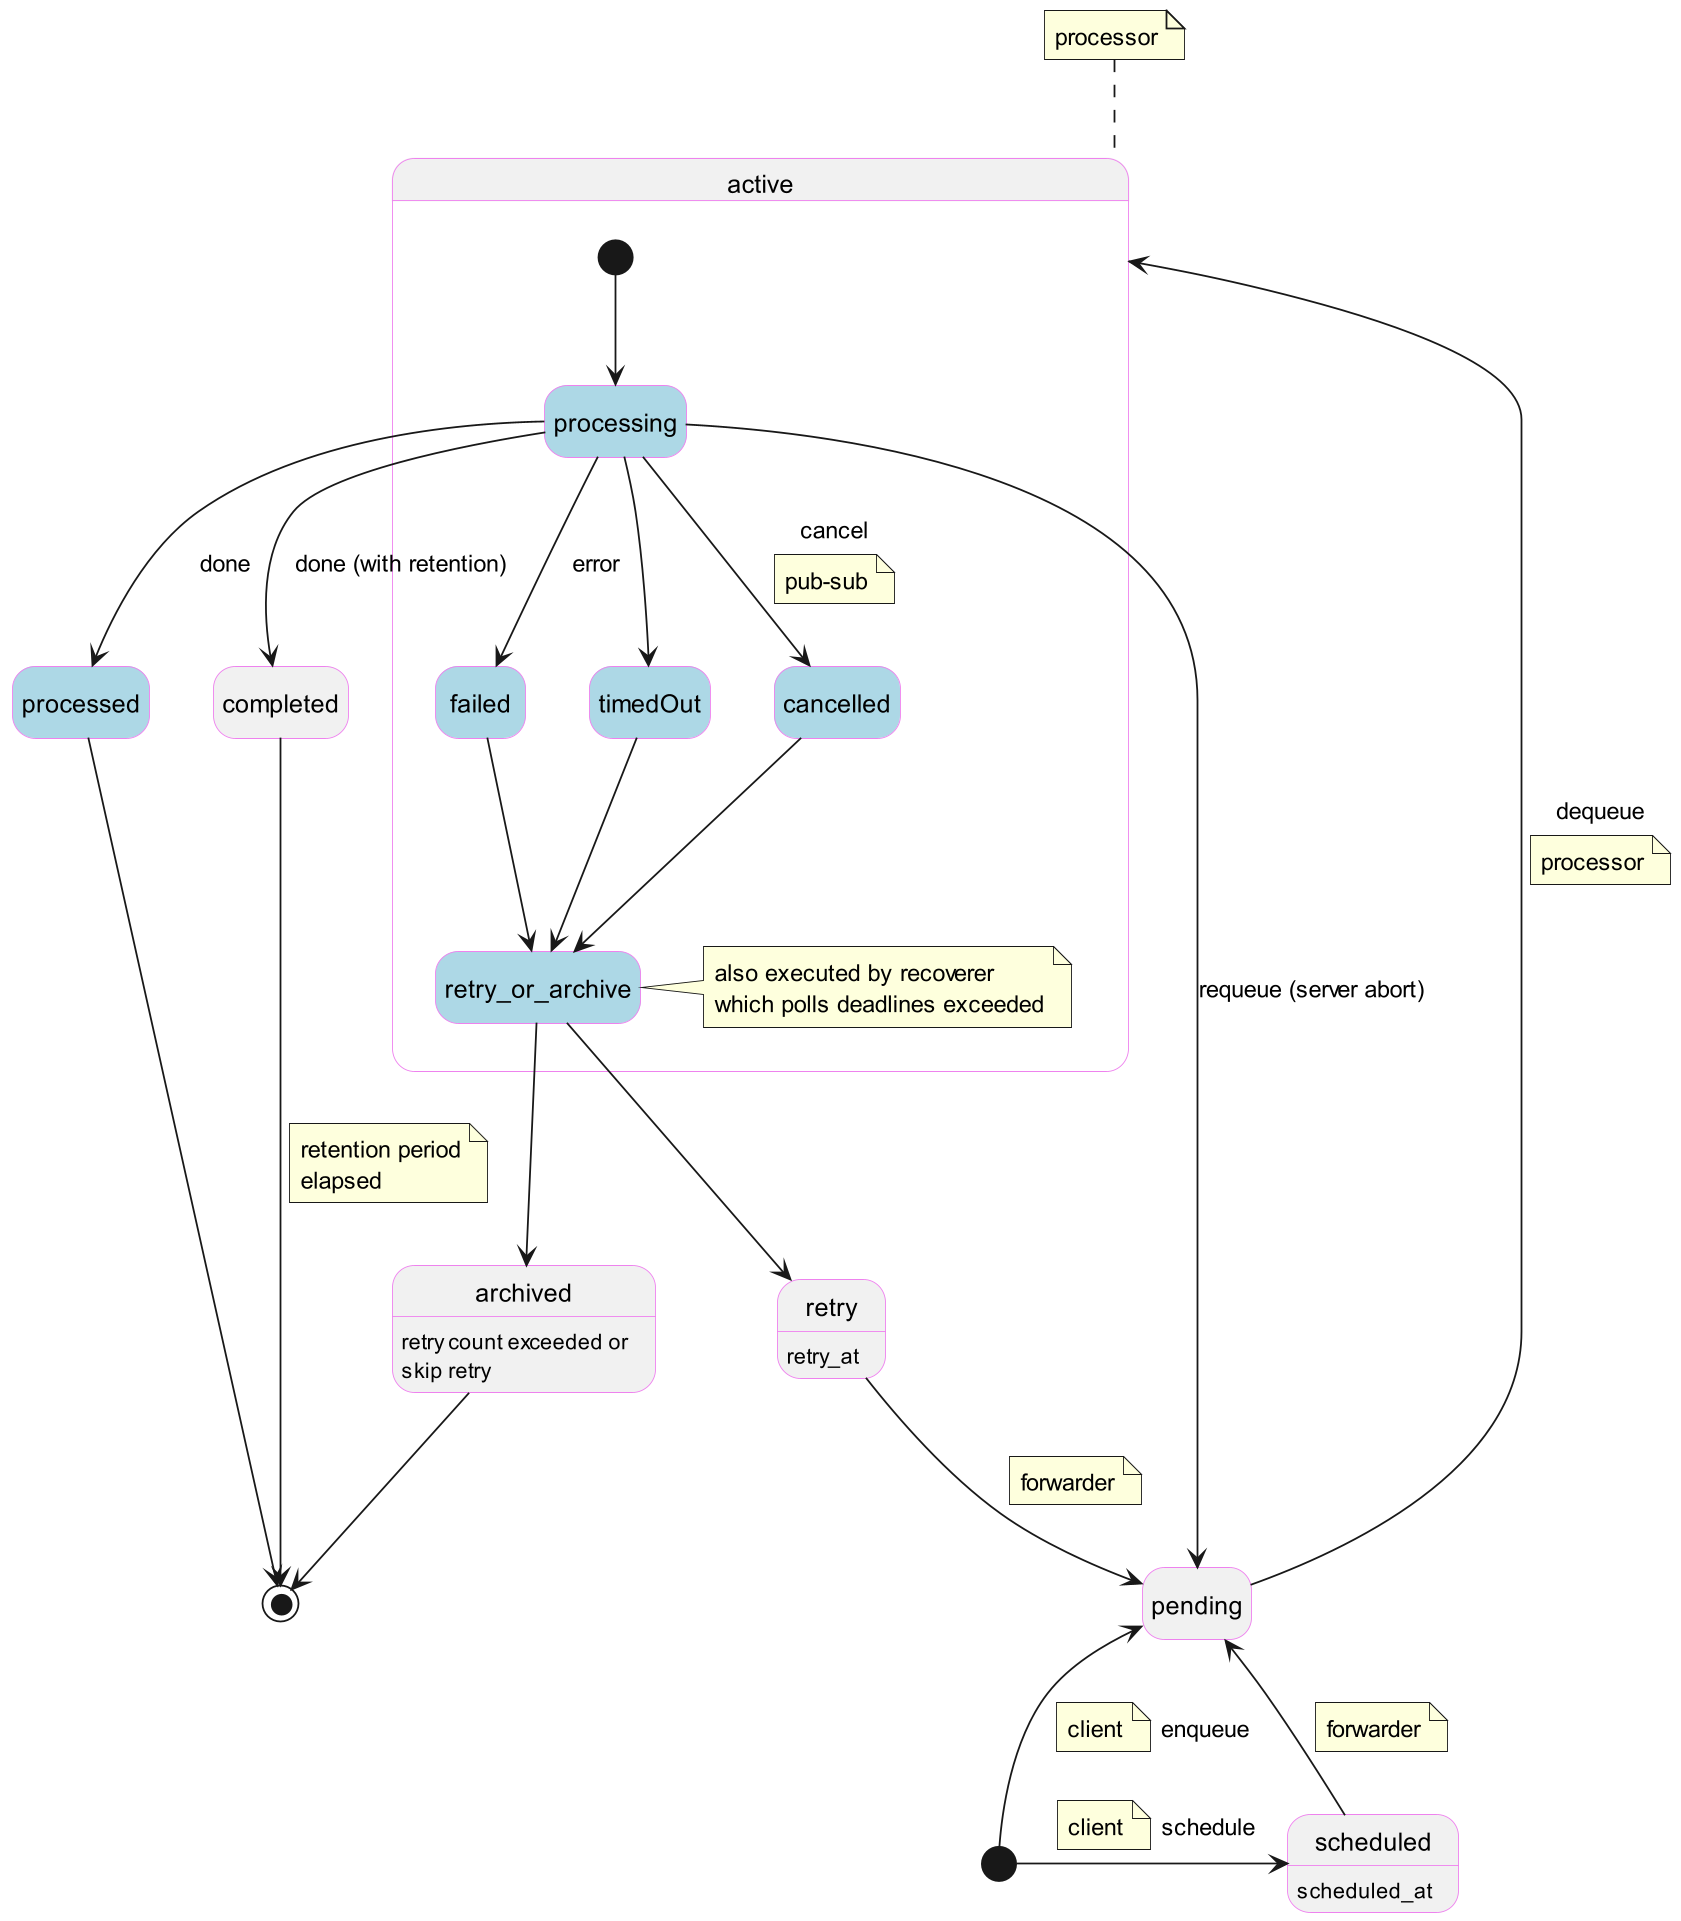

The diagram above was rendered by PlantUML. Its source (embedded in the PNG):
@startuml
'https://plantuml.com/state-diagram

hide empty description
scale 350 width
skinparam State {
  BorderColor violet
  BackgroundColor<<active>> lightblue
}

[*] -up-> pending : enqueue
note left on link
  client
end note

[*] -right-> scheduled : schedule
note left on link
  client
end note

pending -left-> active : dequeue
note on link
  processor
end note

state processed #lightblue
state completed
state archived
archived: retry count exceeded or
archived: skip retry
state retry
retry: retry_at
state scheduled
scheduled: scheduled_at

state active {
  [*] --> processing <<active>>
  processing --> pending : requeue (server abort)
  processing --> failed : error
  processing --> timedOut
  processing --> cancelled : cancel
  note on link
    pub-sub
  end note

  processing --> processed : done
  processing --> completed : done (with retention)

  state failed <<active>>
  state timedOut <<active>>
  state cancelled <<active>>

  failed --> retry_or_archive
  timedOut --> retry_or_archive
  cancelled --> retry_or_archive

  state retry_or_archive <<active>>
  note right of retry_or_archive
    also executed by recoverer
    which polls deadlines exceeded
  end note
  retry_or_archive --> archived
  retry_or_archive --> retry
}
note top of active
  processor
end note

retry --> pending
note on link
  forwarder
end note

scheduled --> pending
note on link
  forwarder
end note

'completed --> [*]
processed --> [*]
completed --> [*]
note on link
  retention period
  elapsed
end note
archived --> [*]

@enduml